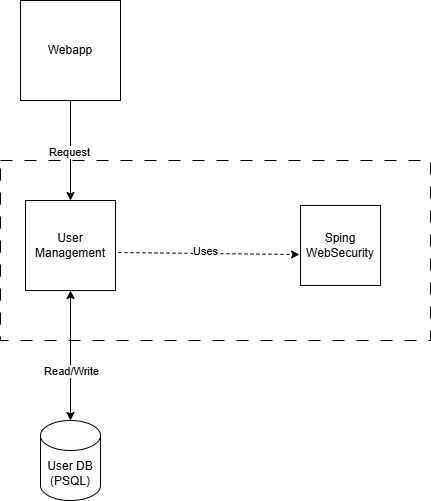

The diagram above was exported from draw.io. Its source (the exported page's mxGraphModel, read from the mxfile embedded in the PNG):
<mxGraphModel dx="2074" dy="1138" grid="1" gridSize="10" guides="1" tooltips="1" connect="1" arrows="1" fold="1" page="1" pageScale="1" pageWidth="850" pageHeight="1100" math="0" shadow="0">
  <root>
    <mxCell id="0" />
    <mxCell id="1" parent="0" />
    <mxCell id="plXvgJIqAlwJlqykpbGQ-43" value="Webapp" style="whiteSpace=wrap;html=1;aspect=fixed;" vertex="1" parent="1">
      <mxGeometry x="250" y="40" width="100" height="100" as="geometry" />
    </mxCell>
    <mxCell id="plXvgJIqAlwJlqykpbGQ-45" value="" style="rounded=0;whiteSpace=wrap;html=1;dashed=1;dashPattern=12 12;" vertex="1" parent="1">
      <mxGeometry x="230" y="200" width="430" height="180" as="geometry" />
    </mxCell>
    <mxCell id="plXvgJIqAlwJlqykpbGQ-46" value="User Management" style="whiteSpace=wrap;html=1;aspect=fixed;" vertex="1" parent="1">
      <mxGeometry x="255" y="240" width="90" height="90" as="geometry" />
    </mxCell>
    <mxCell id="plXvgJIqAlwJlqykpbGQ-47" value="" style="endArrow=classic;html=1;rounded=0;exitX=1.033;exitY=0.578;exitDx=0;exitDy=0;exitPerimeter=0;entryX=-0.012;entryY=0.613;entryDx=0;entryDy=0;entryPerimeter=0;dashed=1;" edge="1" parent="1" source="plXvgJIqAlwJlqykpbGQ-46" target="plXvgJIqAlwJlqykpbGQ-48">
      <mxGeometry width="50" height="50" relative="1" as="geometry">
        <mxPoint x="400" y="320" as="sourcePoint" />
        <mxPoint x="450" y="270" as="targetPoint" />
      </mxGeometry>
    </mxCell>
    <mxCell id="plXvgJIqAlwJlqykpbGQ-49" value="Uses" style="edgeLabel;html=1;align=center;verticalAlign=middle;resizable=0;points=[];" vertex="1" connectable="0" parent="plXvgJIqAlwJlqykpbGQ-47">
      <mxGeometry x="-0.039" y="2" relative="1" as="geometry">
        <mxPoint as="offset" />
      </mxGeometry>
    </mxCell>
    <mxCell id="plXvgJIqAlwJlqykpbGQ-48" value="Sping WebSecurity" style="whiteSpace=wrap;html=1;aspect=fixed;" vertex="1" parent="1">
      <mxGeometry x="530" y="245" width="80" height="80" as="geometry" />
    </mxCell>
    <mxCell id="plXvgJIqAlwJlqykpbGQ-50" value="" style="endArrow=classic;html=1;rounded=0;exitX=0.5;exitY=1;exitDx=0;exitDy=0;entryX=0.5;entryY=0;entryDx=0;entryDy=0;" edge="1" parent="1" source="plXvgJIqAlwJlqykpbGQ-43" target="plXvgJIqAlwJlqykpbGQ-46">
      <mxGeometry width="50" height="50" relative="1" as="geometry">
        <mxPoint x="290" y="210" as="sourcePoint" />
        <mxPoint x="340" y="160" as="targetPoint" />
      </mxGeometry>
    </mxCell>
    <mxCell id="plXvgJIqAlwJlqykpbGQ-51" value="Request" style="edgeLabel;html=1;align=center;verticalAlign=middle;resizable=0;points=[];" vertex="1" connectable="0" parent="plXvgJIqAlwJlqykpbGQ-50">
      <mxGeometry x="0.02" y="-2" relative="1" as="geometry">
        <mxPoint as="offset" />
      </mxGeometry>
    </mxCell>
    <mxCell id="plXvgJIqAlwJlqykpbGQ-54" value="" style="endArrow=classic;startArrow=classic;html=1;rounded=0;entryX=0.5;entryY=1;entryDx=0;entryDy=0;" edge="1" parent="1" target="plXvgJIqAlwJlqykpbGQ-46">
      <mxGeometry width="50" height="50" relative="1" as="geometry">
        <mxPoint x="300" y="460" as="sourcePoint" />
        <mxPoint x="330" y="460" as="targetPoint" />
      </mxGeometry>
    </mxCell>
    <mxCell id="plXvgJIqAlwJlqykpbGQ-55" value="Read/Write" style="edgeLabel;html=1;align=center;verticalAlign=middle;resizable=0;points=[];" vertex="1" connectable="0" parent="plXvgJIqAlwJlqykpbGQ-54">
      <mxGeometry x="-0.0308" y="7" relative="1" as="geometry">
        <mxPoint x="7" y="13" as="offset" />
      </mxGeometry>
    </mxCell>
    <mxCell id="plXvgJIqAlwJlqykpbGQ-56" value="User DB (PSQL)" style="shape=cylinder3;whiteSpace=wrap;html=1;boundedLbl=1;backgroundOutline=1;size=15;" vertex="1" parent="1">
      <mxGeometry x="270" y="460" width="60" height="80" as="geometry" />
    </mxCell>
  </root>
</mxGraphModel>